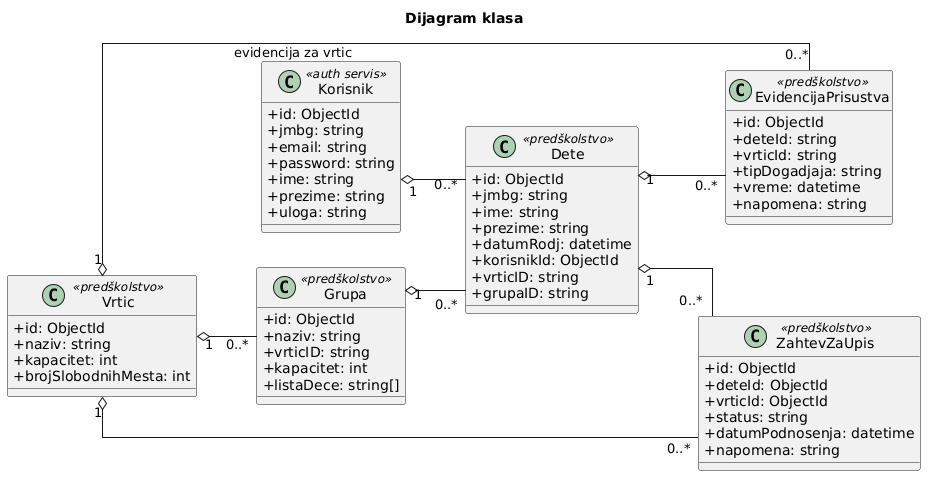

The diagram above was rendered by PlantUML. Its source (embedded in the PNG):
@startuml
title Dijagram klasa
left to right direction

skinparam classAttributeIconSize 0
skinparam linetype ortho

class Korisnik <<auth servis>> {
  +id: ObjectId
  +jmbg: string
  +email: string
  +password: string
  +ime: string
  +prezime: string
  +uloga: string
}

class Dete <<predškolstvo>> {
  +id: ObjectId
  +jmbg: string
  +ime: string
  +prezime: string
  +datumRodj: datetime
  +korisnikId: ObjectId
  +vrticID: string
  +grupaID: string
}

class Vrtic <<predškolstvo>> {
  +id: ObjectId
  +naziv: string
  +kapacitet: int
  +brojSlobodnihMesta: int
}

class ZahtevZaUpis <<predškolstvo>> {
  +id: ObjectId
  +deteId: ObjectId
  +vrticId: ObjectId
  +status: string
  +datumPodnosenja: datetime
  +napomena: string
}

class Grupa <<predškolstvo>> {
  +id: ObjectId
  +naziv: string
  +vrticID: string
  +kapacitet: int
  +listaDece: string[]
}

class EvidencijaPrisustva <<predškolstvo>> {
  +id: ObjectId
  +deteId: string
  +vrticId: string
  +tipDogadjaja: string
  +vreme: datetime
  +napomena: string
}

Korisnik "1" o-- "0..*" Dete

Dete "1" o-- "0..*" ZahtevZaUpis
Vrtic "1" o-- "0..*" ZahtevZaUpis
Vrtic "1" o-- "0..*" Grupa
Dete "1" o-- "0..*" EvidencijaPrisustva
Vrtic "1" o-- "0..*" EvidencijaPrisustva : evidencija za vrtic

Grupa "1" o-- "0..*" Dete
@enduml